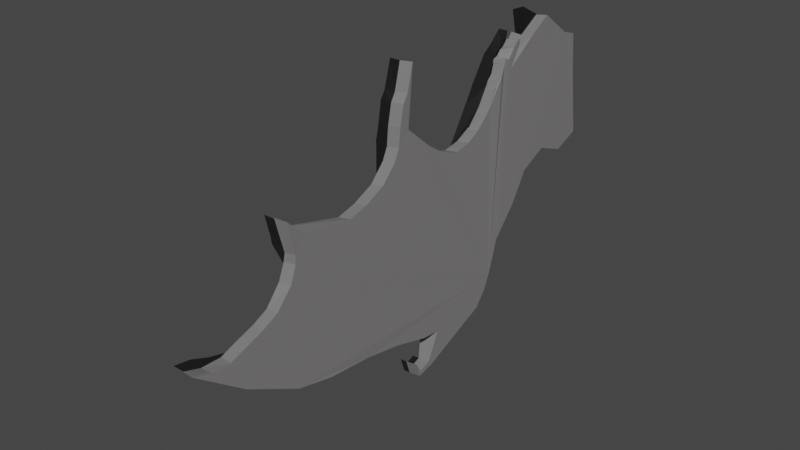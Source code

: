 # Source: friedbatwing.blend  (saved by Blender 3.4.6; exported with 4.5.12 LTS)
import bpy
from mathutils import Matrix  # noqa: F401  (used for matrix-valued properties, if any)

bpy.ops.wm.read_factory_settings(use_empty=True)
scene = bpy.context.scene
scene.name = 'Scene'

# ---- collections
col_collection = bpy.data.collections.new('Collection'); scene.collection.children.link(col_collection)

# ---- materials (node trees are filled in below, after node groups)
mat_material_002 = bpy.data.materials.new('Material.002')
mat_material_002.use_transparent_shadow = False
mat_material_001 = bpy.data.materials.new('Material.001')
mat_material_001.use_transparent_shadow = False

# ---- material node trees
mat_material_002.use_nodes = True; mat_material_002.node_tree.nodes.clear()
_N = mat_material_002.node_tree.nodes; _L = mat_material_002.node_tree.links
n0 = _N.new('ShaderNodeBsdfPrincipled'); n0.name = 'Principled BSDF'; n0.location = (10, 300)
n0.distribution = 'GGX'
n0.subsurface_method = 'RANDOM_WALK_SKIN'
n0.inputs[0].default_value = (0.2079, 0.2079, 0.2079, 1.0)
n0.inputs[3].default_value = 1.45
n0.inputs[27].default_value = (0.004202, 0.001104, 0.0004221, 1.0)
n0.inputs[28].default_value = 1.0
n1 = _N.new('ShaderNodeOutputMaterial'); n1.name = 'Material Output'; n1.location = (300, 300)
_L.new(n0.outputs[0], n1.inputs[0])
n1.is_active_output = True
mat_material_001.use_nodes = True; mat_material_001.node_tree.nodes.clear()
_N = mat_material_001.node_tree.nodes; _L = mat_material_001.node_tree.links
n0 = _N.new('ShaderNodeBsdfPrincipled'); n0.name = 'Principled BSDF'; n0.location = (10, 300)
n0.distribution = 'GGX'
n0.subsurface_method = 'RANDOM_WALK_SKIN'
n0.inputs[0].default_value = (0.0, 0.0, 0.0, 1.0)
n0.inputs[3].default_value = 1.45
n0.inputs[27].default_value = (0.005604, 0.005604, 0.005604, 1.0)
n0.inputs[28].default_value = 1.0
n1 = _N.new('ShaderNodeOutputMaterial'); n1.name = 'Material Output'; n1.location = (300, 300)
_L.new(n0.outputs[0], n1.inputs[0])
n1.is_active_output = True

# ---- world
world_world = bpy.data.worlds.new('World'); scene.world = world_world
world_world.use_nodes = True; world_world.node_tree.nodes.clear()
_N = world_world.node_tree.nodes; _L = world_world.node_tree.links
n0 = _N.new('ShaderNodeOutputWorld'); n0.name = 'World Output'; n0.location = (300, 300)
n1 = _N.new('ShaderNodeBackground'); n1.name = 'Background'; n1.location = (10, 300)
n1.inputs[0].default_value = (0.05088, 0.05088, 0.05088, 1.0)
_L.new(n1.outputs[0], n0.inputs[0])
n0.is_active_output = True
world_world.color = (0.05088, 0.05088, 0.05088)
world_world.use_sun_shadow = False
world_world.sun_shadow_jitter_overblur = 0.0

# ---- meshes
me_cylinder = bpy.data.meshes.new('Cylinder')
me_cylinder.from_pydata([(1.164, 2.525, 0.008467), (1.004, 2.525, -0.01583), (1.161, 2.475, 0.5217), (1.002, 2.475, 0.4974), (1.159, 2.267, 0.5869), (0.9993, 2.267, 0.5626), (1.157, 1.838, 0.9004), (0.9972, 1.84, 0.8761), (1.155, 1.541, 0.7214), (0.9954, 1.543, 0.6971), (1.154, 1.118, 0.4181), (0.9938, 1.136, 0.4337), (1.152, 1.155, 0.6626), (0.9927, 1.157, 0.6384), (1.146, 0.9795, 0.4961), (0.9861, 0.9732, 0.4828), (1.166, 0.9137, 0.3708), (1.004, 0.9218, 0.3616), (1.152, 0.6945, 0.01681), (0.992, 0.6927, -0.00742), (1.152, -0.2273, -0.2164), (0.9927, -0.2444, -0.2337), (1.154, -0.8091, 0.2338), (0.9938, -0.8296, 0.2209), (1.155, -0.7427, 0.9816), (0.9954, -0.7633, 0.9687), (1.157, -0.9734, 0.07184), (0.9972, -0.984, 0.04998), (1.159, -1.77, -0.4764), (0.9993, -1.781, -0.4983), (1.161, -2.461, -0.3722), (0.878, -2.486, -0.373), (1.164, -2.686, -0.1511), (1.004, -2.71, -0.1434), (1.166, -2.6, -0.5489), (1.023, -2.609, -0.5717), (1.179, -3.371, -1.755), (1.019, -3.349, -1.745), (1.181, -2.653, -2.139), (1.021, -2.638, -2.158), (1.183, -2.151, -2.256), (1.023, -2.136, -2.275), (1.174, -1.533, -2.325), (1.014, -1.526, -2.348), (1.175, -1.026, -2.421), (0.954, -1.019, -2.444), (1.176, -0.5133, -2.568), (0.9032, -0.5133, -2.539), (1.176, -0.6653, -2.875), (1.016, -0.6653, -2.899), (1.176, 0.5488, -2.633), (1.016, 0.5625, -2.653), (1.175, 0.7852, -2.255), (1.015, 0.8017, -2.273), (1.174, 0.9217, -1.81), (1.014, 0.9217, -1.834), (1.172, 1.269, -1.419), (1.013, 1.261, -1.442), (1.17, 1.501, -1.042), (1.011, 1.5, -1.066), (1.168, 1.879, -0.8598), (1.009, 1.899, -0.8735), (1.166, 2.649, -0.867), (1.006, 2.664, -0.8863), (1.173, -4.027, -1.265), (1.013, -4.008, -1.279), (1.176, -0.3729, -3.024), (1.016, -0.3729, -3.048), (1.176, -0.2566, -2.593), (0.9162, -0.2566, -2.618), (1.175, 0.7108, -2.433), (1.016, 0.7245, -2.453), (1.175, -0.7698, -2.494), (0.9275, -0.7662, -2.47), (1.174, 0.8702, -2.012), (1.015, 0.8867, -2.03), (1.152, 1.067, 0.54), (0.9924, 1.048, 0.5544), (1.149, 0.8458, 0.2931), (0.99, 0.8539, 0.2683), (1.152, 0.977, 0.5039), (0.9919, 0.977, 0.4796), (1.152, 0.4835, -0.1854), (0.9924, 0.4788, -0.2093), (1.153, -0.443, -0.07636), (0.9933, -0.4601, -0.09358), (1.153, 1.269, 0.7347), (0.9933, 1.265, 0.7106), (1.153, 1.241, 0.737), (0.993, 1.231, 0.7149), (0.9936, 1.323, 0.7828), (1.153, 1.299, 0.781), (0.9925, 1.099, 0.6146), (1.152, 1.123, 0.614), (1.144, 1.006, 0.5603), (0.9864, 0.9852, 0.5276), (1.01, -3.087, -1.204), (1.169, -3.101, -1.197), (1.171, -3.545, -1.353), (1.011, -3.53, -1.361), (1.01, -3.344, -1.29), (1.17, -3.36, -1.287), (1.172, -3.798, -1.335), (1.012, -3.788, -1.352), (1.008, -2.694, -0.8769), (1.168, -2.679, -0.8652), (1.007, -2.614, -0.6801), (1.167, -2.604, -0.6614), (1.168, -2.887, -1.093), (1.009, -2.888, -1.109), (1.016, -0.5977, -3.1), (1.176, -0.5977, -3.076), (1.176, -0.4232, -2.95), (1.016, -0.4232, -2.974), (1.176, -0.5796, -3.011), (1.016, -0.5796, -3.035), (1.158, -1.238, -0.2827), (0.9982, -1.248, -0.3046), (1.158, -1.51, -0.4101), (0.9987, -1.52, -0.432), (0.9977, -1.054, -0.09826), (1.157, -1.043, -0.07641), (1.156, -0.8933, 0.5518), (0.9963, -0.9089, 0.5344), (1.156, -0.9473, 0.3028), (0.9967, -0.9604, 0.2831), (0.996, -0.8461, 0.6387), (1.156, -0.829, 0.6548), (1.152, 0.08147, -0.3258), (0.9926, 0.06525, -0.3414), (0.9922, 0.6392, -0.07012), (1.152, 0.6339, -0.04642), (1.152, 0.7941, 0.2383), (0.992, 0.7923, 0.214), (1.167, 2.293, -1.012), (1.007, 2.311, -1.028), (1.152, -0.05518, -0.2879), (0.9926, -0.07183, -0.3042), (0.9925, 0.2924, -0.3013), (1.152, 0.3029, -0.2816), (0.6462, 2.545, -0.01471), (0.6439, 2.475, 0.4974), (0.657, 2.267, 0.5525), (0.6513, 1.84, 0.8761), (0.7918, 2.086, -0.8735), (0.6486, 2.664, -0.8863), (0.6497, 2.311, -1.028), (1.009, 1.846, 0.8795), (0.6509, 1.846, 0.8795), (0.6488, 1.842, 0.8747), (0.6486, 2.476, 0.4981), (0.6559, 2.269, 0.56), (0.8348, 2.702, -0.9632), (0.8322, 2.561, -0.01675), (0.8272, 2.27, 0.6112), (0.8297, 2.496, 0.5404), (0.8249, 1.806, 0.9519), (0.836, 2.318, -1.118), (0.892, 1.99, -0.9493), (0.828, 1.801, 0.9542), (0.9287, -0.6653, -2.899), (0.9286, -0.3729, -3.048), (0.9286, -0.5977, -3.1), (0.9286, -0.4232, -2.974), (0.9286, -0.5796, -3.035), (1.016, -0.3738, -3.048), (0.9286, -0.3738, -3.048), (0.9286, -0.4226, -2.974), (0.9286, -0.6151, -3.049), (0.9287, -0.6653, -2.899), (0.9286, -0.6151, -3.05)], [], [(0, 1, 3, 2), (2, 3, 5, 4), (4, 5, 7, 6), (6, 7, 9, 8), (8, 9, 11, 10), (88, 89, 13, 12), (94, 95, 15, 14), (80, 81, 17, 16), (132, 133, 19, 18), (136, 137, 21, 20), (84, 85, 23, 22), (22, 23, 25, 24), (124, 125, 27, 26), (118, 119, 29, 28), (28, 29, 31, 30), (30, 31, 33, 32), (32, 33, 35, 34), (64, 65, 37, 36), (36, 37, 39, 38), (38, 39, 41, 40), (40, 41, 43, 42), (42, 43, 45, 44), (72, 73, 47, 46), (114, 115, 49, 48), (66, 67, 51, 50), (70, 71, 53, 52), (74, 75, 55, 54), (54, 55, 57, 56), (56, 57, 59, 58), (58, 59, 61, 60), (3, 1, 63, 135, 61, 59, 57, 55, 75, 53, 71, 51, 67, 110, 49, 115, 113, 69, 47, 73, 45, 43, 41, 39, 37, 65, 103, 99, 100, 96, 109, 104, 106, 35, 33, 31, 29, 119, 117, 120, 27, 125, 123, 126, 25, 23, 85, 21, 137, 129, 138, 83, 130, 19, 133, 79, 17, 81, 15, 95, 77, 92, 13, 89, 87, 90, 11, 9, 7, 5), (134, 135, 63, 62), (62, 63, 1, 0), (0, 2, 4, 6, 8, 10, 91, 86, 88, 12, 93, 76, 94, 14, 80, 16, 78, 132, 18, 131, 82, 139, 128, 136, 20, 84, 22, 24, 127, 122, 124, 26, 121, 116, 118, 28, 30, 32, 34, 107, 105, 108, 97, 101, 98, 102, 64, 36, 38, 40, 42, 44, 72, 46, 68, 112, 114, 48, 111, 66, 50, 70, 52, 74, 54, 56, 58, 60, 134, 62), (102, 103, 65, 64), (111, 110, 67, 66), (46, 47, 69, 68), (50, 51, 71, 70), (44, 45, 73, 72), (52, 53, 75, 74), (93, 92, 77, 76), (16, 17, 79, 78), (14, 15, 81, 80), (131, 130, 83, 82), (20, 21, 85, 84), (91, 90, 87, 86), (86, 87, 89, 88), (10, 11, 90, 91), (12, 13, 92, 93), (76, 77, 95, 94), (108, 109, 96, 97), (101, 100, 99, 98), (97, 96, 100, 101), (98, 99, 103, 102), (107, 106, 104, 105), (34, 35, 106, 107), (105, 104, 109, 108), (48, 49, 110, 111), (68, 69, 113, 112), (112, 113, 115, 114), (121, 120, 117, 116), (116, 117, 119, 118), (26, 27, 120, 121), (127, 126, 123, 122), (122, 123, 125, 124), (24, 25, 126, 127), (139, 138, 129, 128), (18, 19, 130, 131), (78, 79, 133, 132), (60, 61, 135, 134), (128, 129, 137, 136), (82, 83, 138, 139), (153, 152, 145, 140), (155, 141, 142, 154), (153, 140, 141, 155), (154, 142, 143, 156), (152, 157, 146, 145), (157, 158, 144, 146), (158, 61, 147, 159), (145, 146, 151, 150), (146, 144, 149, 151), (144, 158, 159, 148), (135, 61, 158, 157), (63, 135, 157, 152), (5, 154, 156, 7), (1, 153, 155, 3), (3, 155, 154, 5), (1, 63, 152, 153), (115, 164, 160, 49), (110, 49, 160, 162), (115, 113, 163, 164), (67, 110, 162, 161), (163, 113, 165, 166), (161, 162, 168, 167), (164, 170, 169, 160)])
me_cylinder.polygons.foreach_set('material_index', [0, 0, 0, 0, 0, 0, 0, 0, 0, 0, 0, 0, 0, 0, 0, 0, 0, 0, 0, 0, 0, 0, 0, 0, 0, 0, 0, 0, 0, 0, 0, 0, 0, 0, 0, 0, 0, 0, 0, 0, 0, 0, 0, 0, 0, 0, 0, 0, 0, 0, 0, 0, 0, 0, 0, 0, 0, 0, 0, 0, 0, 0, 0, 0, 0, 0, 0, 0, 0, 0, 0, 0, 1, 1, 1, 1, 1, 1, 1, 1, 1, 1, 0, 0, 1, 0, 0, 0, 1, 1, 1, 1, 1, 1, 1])
_uv = me_cylinder.uv_layers.new(name='UVMap')
_uv.uv.foreach_set('vector', [1.0, 0.5, 1.0, 1.0, 0.9688, 1.0, 0.9688, 0.5, 0.9688, 0.5, 0.9688, 1.0, 0.9375, 1.0, 0.9375, 0.5, 0.9375, 0.5, 0.9375, 1.0, 0.9062, 1.0, 0.9062, 0.5, 0.9062, 0.5, 0.9062, 1.0, 0.875, 1.0, 0.875, 0.5, 0.875, 0.5, 0.875, 1.0, 0.8438, 1.0, 0.8438, 0.5, 0.8203, 0.5, 0.8203, 1.0, 0.8125, 1.0, 0.8125, 0.5, 0.7885, 0.5, 0.7885, 1.0, 0.7812, 1.0, 0.7812, 0.5, 0.7656, 0.5, 0.7656, 1.0, 0.75, 1.0, 0.75, 0.5, 0.7266, 0.5, 0.7266, 1.0, 0.7188, 1.0, 0.7188, 0.5, 0.6917, 0.5, 0.6917, 1.0, 0.6875, 1.0, 0.6875, 0.5, 0.6719, 0.5, 0.6719, 1.0, 0.6562, 1.0, 0.6562, 0.5, 0.6562, 0.5, 0.6562, 1.0, 0.625, 1.0, 0.625, 0.5, 0.6015, 0.5, 0.6015, 1.0, 0.5938, 1.0, 0.5938, 0.5, 0.5708, 0.5, 0.5708, 1.0, 0.5625, 1.0, 0.5625, 0.5, 0.5625, 0.5, 0.5625, 1.0, 0.5312, 1.0, 0.5312, 0.5, 0.5312, 0.5, 0.5312, 1.0, 0.5, 1.0, 0.5, 0.5, 0.5, 0.5, 0.5, 1.0, 0.4688, 1.0, 0.4688, 0.5, 0.4531, 0.5, 0.4531, 1.0, 0.4375, 1.0, 0.4375, 0.5, 0.4375, 0.5, 0.4375, 1.0, 0.4062, 1.0, 0.4062, 0.5, 0.4062, 0.5, 0.4062, 1.0, 0.375, 1.0, 0.375, 0.5, 0.375, 0.5, 0.375, 1.0, 0.3438, 1.0, 0.3438, 0.5, 0.3438, 0.5, 0.3438, 1.0, 0.3125, 1.0, 0.3125, 0.5, 0.2969, 0.5, 0.2969, 1.0, 0.2812, 1.0, 0.2812, 0.5, 0.2539, 0.5, 0.2539, 1.0, 0.25, 1.0, 0.25, 0.5, 0.2344, 0.5, 0.2344, 1.0, 0.2188, 1.0, 0.2188, 0.5, 0.2031, 0.5, 0.2031, 1.0, 0.1875, 1.0, 0.1875, 0.5, 0.1719, 0.5, 0.1719, 1.0, 0.1562, 1.0, 0.1562, 0.5, 0.1562, 0.5, 0.1562, 1.0, 0.125, 1.0, 0.125, 0.5, 0.125, 0.5, 0.125, 1.0, 0.09375, 1.0, 0.09375, 0.5, 0.09375, 0.5, 0.09375, 1.0, 0.0625, 1.0, 0.0625, 0.5, 0.2968, 0.4854, 0.25, 0.49, 0.2032, 0.4854, 0.1807, 0.4786, 0.1582, 0.4717, 0.1167, 0.4496, 0.08029, 0.4197, 0.05045, 0.3833, 0.03936, 0.3626, 0.02827, 0.3418, 0.02144, 0.3193, 0.01461, 0.2968, 0.01231, 0.2734, 0.01115, 0.2617, 0.01, 0.25, 0.01058, 0.2441, 0.01115, 0.2383, 0.01231, 0.2266, 0.01461, 0.2032, 0.02144, 0.1807, 0.02827, 0.1582, 0.05045, 0.1167, 0.08029, 0.08029, 0.1167, 0.05045, 0.1582, 0.02827, 0.1807, 0.02144, 0.1835, 0.02059, 0.1863, 0.01973, 0.1891, 0.01888, 0.1919, 0.01803, 0.1947, 0.01717, 0.1976, 0.01632, 0.2004, 0.01547, 0.2032, 0.01461, 0.25, 0.01, 0.2968, 0.01461, 0.3418, 0.02827, 0.3529, 0.03417, 0.3636, 0.03989, 0.3735, 0.04517, 0.3833, 0.05045, 0.3924, 0.05785, 0.4015, 0.06537, 0.4069, 0.0698, 0.4197, 0.08029, 0.4496, 0.1167, 0.4606, 0.1374, 0.4717, 0.1582, 0.4736, 0.1643, 0.4751, 0.1694, 0.4768, 0.175, 0.4786, 0.1807, 0.482, 0.1919, 0.4854, 0.2032, 0.4865, 0.2149, 0.4877, 0.2266, 0.49, 0.25, 0.4877, 0.2734, 0.4854, 0.2968, 0.4822, 0.3073, 0.4791, 0.3177, 0.4754, 0.3298, 0.4717, 0.3418, 0.4662, 0.3522, 0.4606, 0.3626, 0.4551, 0.373, 0.4496, 0.3833, 0.4197, 0.4197, 0.3833, 0.4496, 0.3418, 0.4717, 0.04688, 0.5, 0.04688, 1.0, 0.03125, 1.0, 0.03125, 0.5, 0.03125, 0.5, 0.03125, 1.0, 0.0, 1.0, 0.0, 0.5, 0.75, 0.49, 0.7968, 0.4854, 0.8418, 0.4717, 0.8833, 0.4496, 0.9197, 0.4197, 0.9496, 0.3833, 0.9551, 0.373, 0.9606, 0.3626, 0.9662, 0.3522, 0.9717, 0.3418, 0.9754, 0.3298, 0.9791, 0.3177, 0.9822, 0.3073, 0.9854, 0.2968, 0.9877, 0.2734, 0.99, 0.25, 0.9877, 0.2266, 0.9865, 0.2149, 0.9854, 0.2032, 0.982, 0.1919, 0.9786, 0.1807, 0.9768, 0.175, 0.9751, 0.1694, 0.9736, 0.1643, 0.9717, 0.1582, 0.9606, 0.1374, 0.9496, 0.1167, 0.9197, 0.08029, 0.9069, 0.0698, 0.9015, 0.06537, 0.8924, 0.05785, 0.8833, 0.05045, 0.8735, 0.04517, 0.8636, 0.03989, 0.8529, 0.03417, 0.8418, 0.02827, 0.7968, 0.01461, 0.75, 0.01, 0.7032, 0.01461, 0.7004, 0.01547, 0.6976, 0.01632, 0.6947, 0.01717, 0.6919, 0.01803, 0.6891, 0.01888, 0.6863, 0.01973, 0.6835, 0.02059, 0.6807, 0.02144, 0.6582, 0.02827, 0.6167, 0.05045, 0.5803, 0.08029, 0.5504, 0.1167, 0.5283, 0.1582, 0.5214, 0.1807, 0.5146, 0.2032, 0.5123, 0.2266, 0.5112, 0.2383, 0.5106, 0.2441, 0.51, 0.25, 0.5112, 0.2617, 0.5123, 0.2734, 0.5146, 0.2968, 0.5214, 0.3193, 0.5283, 0.3418, 0.5394, 0.3626, 0.5504, 0.3833, 0.5803, 0.4197, 0.6167, 0.4496, 0.6582, 0.4717, 0.6807, 0.4786, 0.7032, 0.4854, 0.4551, 0.5, 0.4551, 1.0, 0.4531, 1.0, 0.4531, 0.5, 0.2422, 0.5, 0.2422, 1.0, 0.2344, 1.0, 0.2344, 0.5, 0.2812, 0.5, 0.2812, 1.0, 0.2656, 1.0, 0.2656, 0.5, 0.2188, 0.5, 0.2188, 1.0, 0.2031, 1.0, 0.2031, 0.5, 0.3125, 0.5, 0.3125, 1.0, 0.2969, 1.0, 0.2969, 0.5, 0.1875, 0.5, 0.1875, 1.0, 0.1719, 1.0, 0.1719, 0.5, 0.8041, 0.5, 0.8041, 1.0, 0.7957, 1.0, 0.7957, 0.5, 0.75, 0.5, 0.75, 1.0, 0.7344, 1.0, 0.7344, 0.5, 0.7812, 0.5, 0.7812, 1.0, 0.7656, 1.0, 0.7656, 0.5, 0.7109, 0.5, 0.7109, 1.0, 0.7031, 1.0, 0.7031, 0.5, 0.6875, 0.5, 0.6875, 1.0, 0.6719, 1.0, 0.6719, 0.5, 0.8359, 0.5, 0.8359, 1.0, 0.8281, 1.0, 0.8281, 0.5, 0.8281, 0.5, 0.8281, 1.0, 0.8203, 1.0, 0.8203, 0.5, 0.8438, 0.5, 0.8438, 1.0, 0.8359, 1.0, 0.8359, 0.5, 0.8125, 0.5, 0.8125, 1.0, 0.8041, 1.0, 0.8041, 0.5, 0.7957, 0.5, 0.7957, 1.0, 0.7885, 1.0, 0.7885, 0.5, 0.4629, 0.5, 0.4629, 1.0, 0.4609, 1.0, 0.4609, 0.5, 0.459, 0.5, 0.459, 1.0, 0.457, 1.0, 0.457, 0.5, 0.4609, 0.5, 0.4609, 1.0, 0.459, 1.0, 0.459, 0.5, 0.457, 0.5, 0.457, 1.0, 0.4551, 1.0, 0.4551, 0.5, 0.4668, 0.5, 0.4668, 1.0, 0.4648, 1.0, 0.4648, 0.5, 0.4688, 0.5, 0.4688, 1.0, 0.4668, 1.0, 0.4668, 0.5, 0.4648, 0.5, 0.4648, 1.0, 0.4629, 1.0, 0.4629, 0.5, 0.25, 0.5, 0.25, 1.0, 0.2422, 1.0, 0.2422, 0.5, 0.2656, 0.5, 0.2656, 1.0, 0.2578, 1.0, 0.2578, 0.5, 0.2578, 0.5, 0.2578, 1.0, 0.2539, 1.0, 0.2539, 0.5, 0.5863, 0.5, 0.5863, 1.0, 0.5789, 1.0, 0.5789, 0.5, 0.5789, 0.5, 0.5789, 1.0, 0.5708, 1.0, 0.5708, 0.5, 0.5938, 0.5, 0.5938, 1.0, 0.5863, 1.0, 0.5863, 0.5, 0.614, 0.5, 0.614, 1.0, 0.6094, 1.0, 0.6094, 0.5, 0.6094, 0.5, 0.6094, 1.0, 0.6015, 1.0, 0.6015, 0.5, 0.625, 0.5, 0.625, 1.0, 0.614, 1.0, 0.614, 0.5, 0.6992, 0.5, 0.6992, 1.0, 0.6953, 1.0, 0.6953, 0.5, 0.7188, 0.5, 0.7188, 1.0, 0.7109, 1.0, 0.7109, 0.5, 0.7344, 0.5, 0.7344, 1.0, 0.7266, 1.0, 0.7266, 0.5, 0.0625, 0.5, 0.0625, 1.0, 0.04688, 1.0, 0.04688, 0.5, 0.6953, 0.5, 0.6953, 1.0, 0.6917, 1.0, 0.6917, 0.5, 0.7031, 0.5, 0.7031, 1.0, 0.6992, 1.0, 0.6992, 0.5, 0.25, 0.49, 0.2032, 0.4854, 0.2032, 0.4854, 0.25, 0.49, 0.9688, 1.0, 0.9688, 1.0, 0.9375, 1.0, 0.9375, 1.0, 1.0, 1.0, 1.0, 1.0, 0.9688, 1.0, 0.9688, 1.0, 0.9375, 1.0, 0.9375, 1.0, 0.9062, 1.0, 0.9062, 1.0, 0.2032, 0.4854, 0.1807, 0.4786, 0.1807, 0.4786, 0.2032, 0.4854, 0.1807, 0.4786, 0.1582, 0.4717, 0.1582, 0.4717, 0.1807, 0.4786, 0.1582, 0.4717, 0.1582, 0.4717, 0.1582, 0.4717, 0.1582, 0.4717, 0.2032, 0.4854, 0.1807, 0.4786, 0.1807, 0.4786, 0.2032, 0.4854, 0.1807, 0.4786, 0.1582, 0.4717, 0.1582, 0.4717, 0.1807, 0.4786, 0.1582, 0.4717, 0.1582, 0.4717, 0.1582, 0.4717, 0.1582, 0.4717, 0.1807, 0.4786, 0.1582, 0.4717, 0.1582, 0.4717, 0.1807, 0.4786, 0.2032, 0.4854, 0.1807, 0.4786, 0.1807, 0.4786, 0.2032, 0.4854, 0.9375, 1.0, 0.9375, 1.0, 0.9062, 1.0, 0.9062, 1.0, 1.0, 1.0, 1.0, 1.0, 0.9688, 1.0, 0.9688, 1.0, 0.9688, 1.0, 0.9688, 1.0, 0.9375, 1.0, 0.9375, 1.0, 0.25, 0.49, 0.2032, 0.4854, 0.2032, 0.4854, 0.25, 0.49, 0.2539, 1.0, 0.2539, 1.0, 0.25, 1.0, 0.25, 1.0, 0.01115, 0.2617, 0.01, 0.25, 0.01, 0.25, 0.01115, 0.2617, 0.01058, 0.2441, 0.01115, 0.2383, 0.01115, 0.2383, 0.01058, 0.2441, 0.01231, 0.2734, 0.01115, 0.2617, 0.01115, 0.2617, 0.01231, 0.2734, 0.01115, 0.2383, 0.01115, 0.2383, 0.01115, 0.2383, 0.01115, 0.2383, 0.01231, 0.2734, 0.01115, 0.2617, 0.01115, 0.2617, 0.01231, 0.2734, 0.2539, 1.0, 0.2539, 1.0, 0.25, 1.0, 0.25, 1.0])
me_cylinder.materials.append(mat_material_002)
me_cylinder.materials.append(mat_material_001)
me_cylinder.update()
me_cylinder_001 = bpy.data.meshes.new('Cylinder.001')
me_cylinder_001.from_pydata([(0.9938, -0.7937, 0.294), (0.9954, -0.7633, 0.9687), (0.9972, -0.984, 0.04998), (0.9162, -0.2566, -2.618), (0.9963, -0.9089, 0.5344), (0.9967, -0.9604, 0.2831), (0.996, -0.8461, 0.6387), (0.8305, -0.7937, 0.294), (0.8596, -0.7633, 0.9687), (0.8324, -0.979, 0.04964), (0.8668, -0.2566, -2.618), (0.8605, -0.9089, 0.5344), (0.861, -0.9604, 0.2831), (0.8603, -0.8561, 0.6415), (1.018, -0.9841, 0.05225), (0.8383, -0.9778, 0.05058), (0.9938, -0.07509, -2.599), (0.8891, -0.07509, -2.599), (0.8678, -1.01, -1.423), (1.017, -1.01, -1.423), (0.9938, -0.8253, -1.288), (0.839, -0.8253, -1.288), (1.016, -0.2581, -2.617), (0.8668, -0.2581, -2.617), (0.8704, -0.2595, -2.621), (0.8688, -1.014, -1.431), (0.8346, -0.9738, 0.05287), (0.8661, -1.013, -1.42), (0.9938, -0.8084, -0.4395), (0.8236, -0.8084, -0.4395), (0.8477, -0.9908, -0.2625), (0.8397, -0.9747, 0.05228), (0.8623, -0.8563, 0.6406), (0.8686, -0.778, 0.6424), (0.8552, -0.9124, 0.5401), (0.8679, -0.7858, 0.4686), (0.8614, -0.963, 0.285), (1.068, -2.292, -0.6924), (1.001, -2.719, -0.1475), (1.072, -2.304, -1.085), (0.8897, -0.398, -2.591), (1.02, -2.626, -0.5139), (1.072, -2.473, -0.845), (1.011, -2.657, -0.3448), (0.8355, -2.292, -0.6924), (0.8769, -2.719, -0.1475), (0.8383, -2.297, -1.081), (0.8463, -0.4037, -2.593), (0.8782, -2.626, -0.5139), (0.8788, -2.473, -0.845), (0.8778, -2.671, -0.35), (0.9789, -2.304, -1.083), (0.8531, -2.299, -1.081), (0.9577, -0.2848, -2.486), (0.8659, -0.2848, -2.486), (0.8472, -1.556, -2.14), (0.9781, -1.556, -2.14), (0.9577, -1.496, -1.948), (0.8219, -1.496, -1.948), (0.9768, -0.405, -2.553), (0.8463, -0.405, -2.594), (0.8495, -0.4041, -2.597), (0.8481, -1.555, -2.143), (0.8499, -2.3, -1.079), (0.8457, -1.56, -2.139), (0.9577, -1.925, -1.34), (0.8084, -1.925, -1.34), (0.8296, -2.137, -1.309), (0.8486, -2.296, -1.076), (0.8807, -2.668, -0.3519), (0.8896, -2.567, -0.2802), (0.8707, -2.634, -0.5104), (0.8887, -2.429, -0.4859), (0.8794, -2.474, -0.8436)], [], [(4, 6, 13, 11), (0, 7, 35, 33, 8, 1), (5, 12, 9, 2), (6, 1, 8, 13), (5, 4, 11, 12), (18, 19, 14, 15), (20, 16, 17, 21), (10, 3, 19, 18), (28, 20, 21, 29), (16, 22, 23, 17), (17, 24, 25, 21), (29, 30, 26, 7), (21, 27, 30, 29), (0, 28, 29, 7), (33, 34, 32, 8), (35, 36, 34, 33), (7, 31, 36, 35), (41, 43, 50, 48), (37, 44, 72, 70, 45, 38), (42, 49, 46, 39), (43, 38, 45, 50), (42, 41, 48, 49), (55, 56, 51, 52), (57, 53, 54, 58), (47, 40, 56, 55), (65, 57, 58, 66), (53, 59, 60, 54), (54, 61, 62, 58), (66, 67, 63, 44), (58, 64, 67, 66), (37, 65, 66, 44), (70, 71, 69, 45), (72, 73, 71, 70), (44, 68, 73, 72)])
_uv = me_cylinder_001.uv_layers.new(name='UVMap')
_uv.uv.foreach_set('vector', [0.4015, 0.06537, 0.4069, 0.0698, 0.4069, 0.0698, 0.4015, 0.06537, 0.6562, 1.0, 0.6562, 1.0, 0.6482, 1.0, 0.6401, 1.0, 0.625, 1.0, 0.625, 1.0, 0.6015, 1.0, 0.6015, 1.0, 0.5938, 1.0, 0.5938, 1.0, 0.4069, 0.0698, 0.4197, 0.08029, 0.4197, 0.08029, 0.4069, 0.0698, 0.3924, 0.05785, 0.4015, 0.06537, 0.4015, 0.06537, 0.3924, 0.05785, 0.0, 0.0, 0.0, 0.0, 0.0, 0.0, 0.0, 0.0, 0.6562, 1.0, 0.6562, 1.0, 0.6562, 1.0, 0.6562, 1.0, 0.0, 0.0, 0.0, 0.0, 0.0, 0.0, 0.0, 0.0, 0.6562, 1.0, 0.6562, 1.0, 0.6562, 1.0, 0.6562, 1.0, 0.6562, 1.0, 0.6562, 1.0, 0.6562, 1.0, 0.6562, 1.0, 0.6562, 1.0, 0.6562, 1.0, 0.6562, 1.0, 0.6562, 1.0, 0.6562, 1.0, 0.6562, 1.0, 0.6562, 1.0, 0.6562, 1.0, 0.6562, 1.0, 0.6562, 1.0, 0.6562, 1.0, 0.6562, 1.0, 0.6562, 1.0, 0.6562, 1.0, 0.6562, 1.0, 0.6562, 1.0, 0.6401, 1.0, 0.6401, 1.0, 0.625, 1.0, 0.625, 1.0, 0.6482, 1.0, 0.6482, 1.0, 0.6401, 1.0, 0.6401, 1.0, 0.6562, 1.0, 0.6562, 1.0, 0.6482, 1.0, 0.6482, 1.0, 0.4015, 0.06537, 0.4069, 0.0698, 0.4069, 0.0698, 0.4015, 0.06537, 0.6562, 1.0, 0.6562, 1.0, 0.6482, 1.0, 0.6401, 1.0, 0.625, 1.0, 0.625, 1.0, 0.6015, 1.0, 0.6015, 1.0, 0.5938, 1.0, 0.5938, 1.0, 0.4069, 0.0698, 0.4197, 0.08029, 0.4197, 0.08029, 0.4069, 0.0698, 0.3924, 0.05785, 0.4015, 0.06537, 0.4015, 0.06537, 0.3924, 0.05785, 0.0, 0.0, 0.0, 0.0, 0.0, 0.0, 0.0, 0.0, 0.6562, 1.0, 0.6562, 1.0, 0.6562, 1.0, 0.6562, 1.0, 0.0, 0.0, 0.0, 0.0, 0.0, 0.0, 0.0, 0.0, 0.6562, 1.0, 0.6562, 1.0, 0.6562, 1.0, 0.6562, 1.0, 0.6562, 1.0, 0.6562, 1.0, 0.6562, 1.0, 0.6562, 1.0, 0.6562, 1.0, 0.6562, 1.0, 0.6562, 1.0, 0.6562, 1.0, 0.6562, 1.0, 0.6562, 1.0, 0.6562, 1.0, 0.6562, 1.0, 0.6562, 1.0, 0.6562, 1.0, 0.6562, 1.0, 0.6562, 1.0, 0.6562, 1.0, 0.6562, 1.0, 0.6562, 1.0, 0.6562, 1.0, 0.6401, 1.0, 0.6401, 1.0, 0.625, 1.0, 0.625, 1.0, 0.6482, 1.0, 0.6482, 1.0, 0.6401, 1.0, 0.6401, 1.0, 0.6562, 1.0, 0.6562, 1.0, 0.6482, 1.0, 0.6482, 1.0])
me_cylinder_001.materials.append(mat_material_001)
me_cylinder_001.update()
me_cylinder_002 = bpy.data.meshes.new('Cylinder.002')
me_cylinder_002.from_pydata([(0.8313, -3.376, -1.747), (0.8406, -3.541, -1.427), (0.8354, -3.697, -1.563), (0.9075, -0.4909, -2.555), (0.8415, -3.771, -1.335), (0.8325, -3.814, -1.451), (0.8518, -3.126, -1.892), (0.8639, -2.91, -2.015), (0.7603, -2.642, -1.846), (1.055, -2.642, -1.846), (1.024, -3.135, -1.868), (0.9106, -1.89, -2.282), (0.8528, -3.13, -1.89), (0.9099, -1.901, -2.278), (0.8673, -0.4906, -2.558), (0.8641, -0.4921, -2.555), (0.8301, -3.687, -1.561), (0.8641, -0.4909, -2.555), (1.042, -3.972, -1.312), (1.019, -3.311, -1.52), (0.852, -3.129, -1.891), (0.8288, -3.972, -1.312), (0.7874, -3.311, -1.52), (1.053, -3.809, -1.439), (1.024, -3.375, -1.748), (1.025, -3.687, -1.561), (0.8814, -0.4921, -2.555), (0.8397, -1.687, -2.13), (0.9756, -1.687, -2.13), (1.039, -1.742, -2.297), (0.9086, -1.742, -2.297), (0.8837, -0.3947, -2.427), (0.9756, -0.3947, -2.427), (0.8486, -3.13, -1.891), (1.023, -3.137, -1.868), (0.8297, -3.817, -1.451), (0.8307, -3.375, -1.748), (0.8788, -2.643, -2.17), (1.007, -2.644, -2.172), (1.086, -2.414, -1.914), (0.8763, -2.643, -2.172), (0.7793, -2.414, -1.914)], [], [(22, 6, 0, 1), (1, 0, 2, 4), (4, 2, 5, 21), (19, 9, 8, 22), (41, 40, 7, 8), (8, 7, 12, 22), (23, 18, 21, 35), (25, 23, 35, 16), (31, 14, 13, 27), (24, 36, 20, 10), (19, 22, 1, 4, 21, 18), (32, 31, 15, 26), (39, 28, 27, 41), (17, 3, 29, 30), (28, 32, 31, 27), (37, 38, 34, 33), (24, 25, 16, 36), (30, 29, 38, 37), (9, 39, 41, 8), (27, 11, 40, 41)])
_uv = me_cylinder_002.uv_layers.new(name='UVMap')
_uv.uv.foreach_set('vector', [0.6562, 1.0, 0.6562, 1.0, 0.6482, 1.0, 0.6482, 1.0, 0.6482, 1.0, 0.6482, 1.0, 0.6401, 1.0, 0.6401, 1.0, 0.6401, 1.0, 0.6401, 1.0, 0.625, 1.0, 0.625, 1.0, 0.6562, 1.0, 0.6562, 1.0, 0.6562, 1.0, 0.6562, 1.0, 0.6562, 1.0, 0.6562, 1.0, 0.6562, 1.0, 0.6562, 1.0, 0.6562, 1.0, 0.6562, 1.0, 0.6562, 1.0, 0.6562, 1.0, 0.4069, 0.0698, 0.4197, 0.08029, 0.4197, 0.08029, 0.4069, 0.0698, 0.4015, 0.06537, 0.4069, 0.0698, 0.4069, 0.0698, 0.4015, 0.06537, 0.6562, 1.0, 0.6562, 1.0, 0.6562, 1.0, 0.6562, 1.0, 0.6015, 1.0, 0.6015, 1.0, 0.5938, 1.0, 0.5938, 1.0, 0.6562, 1.0, 0.6562, 1.0, 0.6482, 1.0, 0.6401, 1.0, 0.625, 1.0, 0.625, 1.0, 0.6562, 1.0, 0.6562, 1.0, 0.6562, 1.0, 0.6562, 1.0, 0.6562, 1.0, 0.6562, 1.0, 0.6562, 1.0, 0.6562, 1.0, 0.0, 0.0, 0.0, 0.0, 0.0, 0.0, 0.0, 0.0, 0.6562, 1.0, 0.6562, 1.0, 0.6562, 1.0, 0.6562, 1.0, 0.0, 0.0, 0.0, 0.0, 0.0, 0.0, 0.0, 0.0, 0.3924, 0.05785, 0.4015, 0.06537, 0.4015, 0.06537, 0.3924, 0.05785, 0.0, 0.0, 0.0, 0.0, 0.0, 0.0, 0.0, 0.0, 0.6562, 1.0, 0.6562, 1.0, 0.6562, 1.0, 0.6562, 1.0, 0.6562, 1.0, 0.6562, 1.0, 0.6562, 1.0, 0.6562, 1.0])
me_cylinder_002.materials.append(mat_material_001)
me_cylinder_002.materials.append(None)
me_cylinder_002.update()
me_cylinder_004 = bpy.data.meshes.new('Cylinder.004')
me_cylinder_004.from_pydata([(0.8233, 0.8106, 0.2455), (0.8326, 1.147, 0.3746), (0.8146, 1.029, 0.5441), (0.8995, -0.3119, -2.532), (0.8335, 1.264, 0.5923), (0.8245, 1.153, 0.6483), (0.8438, 0.6386, 0.01391), (0.8559, 0.4927, -0.1874), (0.7523, 0.6307, -0.4722), (1.002, 0.6307, -0.4722), (1.016, 0.6643, 0.01976), (0.9026, 0.1232, -1.173), (0.8448, 0.6411, 0.01693), (0.9019, 0.1237, -1.172), (0.8593, -0.3156, -2.532), (0.8561, -0.3124, -2.531), (0.8221, 1.03, 0.5347), (0.8561, -0.3119, -2.532), (0.9446, 1.31, 0.7896), (1.011, 1.03, 0.156), (0.844, 0.6407, 0.01665), (0.8208, 1.31, 0.7896), (0.7794, 1.03, 0.156), (0.9545, 1.165, 0.6415), (1.016, 0.8095, 0.2447), (0.9634, 1.03, 0.5347), (0.9866, -0.3124, -2.531), (0.8317, 0.2429, -1.391), (1.062, 0.2429, -1.391), (1.031, 0.08288, -1.317), (0.9006, 0.08288, -1.317), (0.8757, -0.1954, -2.642), (0.9676, -0.1954, -2.642), (0.8406, 0.6407, 0.01727), (1.015, 0.6641, 0.02197), (0.8217, 1.154, 0.6513), (0.8227, 0.8095, 0.2447), (0.8708, 0.3092, -0.436), (0.9992, 0.3071, -0.4341), (1.032, 0.5379, -0.692), (0.8683, 0.3072, -0.4359), (0.7713, 0.5379, -0.692)], [], [(22, 6, 0, 1), (1, 0, 2, 4), (4, 2, 5, 21), (19, 9, 8, 22), (41, 40, 7, 8), (8, 7, 12, 22), (23, 18, 21, 35), (25, 23, 35, 16), (31, 14, 13, 27), (24, 36, 20, 10), (19, 22, 1, 4, 21, 18), (32, 26, 15, 31), (39, 28, 27, 41), (17, 3, 29, 30), (28, 32, 31, 27), (37, 38, 34, 33), (24, 25, 16, 36), (30, 29, 38, 37), (9, 39, 41, 8), (27, 11, 40, 41)])
_uv = me_cylinder_004.uv_layers.new(name='UVMap')
_uv.uv.foreach_set('vector', [0.6562, 1.0, 0.6562, 1.0, 0.6482, 1.0, 0.6482, 1.0, 0.6482, 1.0, 0.6482, 1.0, 0.6401, 1.0, 0.6401, 1.0, 0.6401, 1.0, 0.6401, 1.0, 0.625, 1.0, 0.625, 1.0, 0.6562, 1.0, 0.6562, 1.0, 0.6562, 1.0, 0.6562, 1.0, 0.6562, 1.0, 0.6562, 1.0, 0.6562, 1.0, 0.6562, 1.0, 0.6562, 1.0, 0.6562, 1.0, 0.6562, 1.0, 0.6562, 1.0, 0.4069, 0.0698, 0.4197, 0.08029, 0.4197, 0.08029, 0.4069, 0.0698, 0.4015, 0.06537, 0.4069, 0.0698, 0.4069, 0.0698, 0.4015, 0.06537, 0.6562, 1.0, 0.6562, 1.0, 0.6562, 1.0, 0.6562, 1.0, 0.6015, 1.0, 0.6015, 1.0, 0.5938, 1.0, 0.5938, 1.0, 0.6562, 1.0, 0.6562, 1.0, 0.6482, 1.0, 0.6401, 1.0, 0.625, 1.0, 0.625, 1.0, 0.6562, 1.0, 0.6562, 1.0, 0.6562, 1.0, 0.6562, 1.0, 0.6562, 1.0, 0.6562, 1.0, 0.6562, 1.0, 0.6562, 1.0, 0.0, 0.0, 0.0, 0.0, 0.0, 0.0, 0.0, 0.0, 0.6562, 1.0, 0.6562, 1.0, 0.6562, 1.0, 0.6562, 1.0, 0.0, 0.0, 0.0, 0.0, 0.0, 0.0, 0.0, 0.0, 0.3924, 0.05785, 0.4015, 0.06537, 0.4015, 0.06537, 0.3924, 0.05785, 0.0, 0.0, 0.0, 0.0, 0.0, 0.0, 0.0, 0.0, 0.6562, 1.0, 0.6562, 1.0, 0.6562, 1.0, 0.6562, 1.0, 0.6562, 1.0, 0.6562, 1.0, 0.6562, 1.0, 0.6562, 1.0])
me_cylinder_004.materials.append(mat_material_001)
me_cylinder_004.update()

# ---- objects
ob_cylinder = bpy.data.objects.new('Cylinder', me_cylinder)
ob_cylinder_001 = bpy.data.objects.new('Cylinder.001', me_cylinder_001)
ob_cylinder_002 = bpy.data.objects.new('Cylinder.002', me_cylinder_002)
ob_cylinder_003 = bpy.data.objects.new('Cylinder.003', me_cylinder_004)

# ---- transforms, parenting, visibility, modifiers, constraints
ob_cylinder.location = (0.0, 0.0, 0.0)
ob_cylinder_001.location = (0.0, 0.0, 0.0)
ob_cylinder_002.location = (0.0, 0.0, 0.0)
ob_cylinder_003.location = (0.0, 0.0, 0.0)

# ---- collection membership
col_collection.objects.link(ob_cylinder)
col_collection.objects.link(ob_cylinder_001)
col_collection.objects.link(ob_cylinder_002)
col_collection.objects.link(ob_cylinder_003)

# ---- scene / render settings (as saved in the file)
scene.frame_start = 1; scene.frame_end = 250; scene.frame_set(1)
scene.render.engine = 'BLENDER_EEVEE_NEXT'
scene.cycles.sampling_pattern = 'TABULATED_SOBOL'
scene.cycles.use_light_tree = False
scene.view_settings.view_transform = 'Filmic'
bpy.context.view_layer.update()

# ---- added for rendering (the .blend has no active camera and no usable light): camera, sun
cam_auto = bpy.data.cameras.new('AutoCamera')
cam_auto.lens = 50.0
cam_auto.sensor_width = 36.0
cam_auto.clip_end = 1000.0
ob_auto_camera = bpy.data.objects.new('AutoCamera', cam_auto)
scene.collection.objects.link(ob_auto_camera)
ob_auto_camera.location = (8.21196, -9.42052, 4.7794)
ob_auto_camera.rotation_euler = (1.09748, -7.21219e-08, 0.694738)
scene.camera = ob_auto_camera
light_auto_sun = bpy.data.lights.new('AutoSun', 'SUN')
light_auto_sun.energy = 3.0
light_auto_sun.angle = 0.0523599
ob_auto_sun = bpy.data.objects.new('AutoSun', light_auto_sun)
scene.collection.objects.link(ob_auto_sun)
ob_auto_sun.rotation_euler = (0.872665, 0.174533, 0.523599)
bpy.context.view_layer.update()
